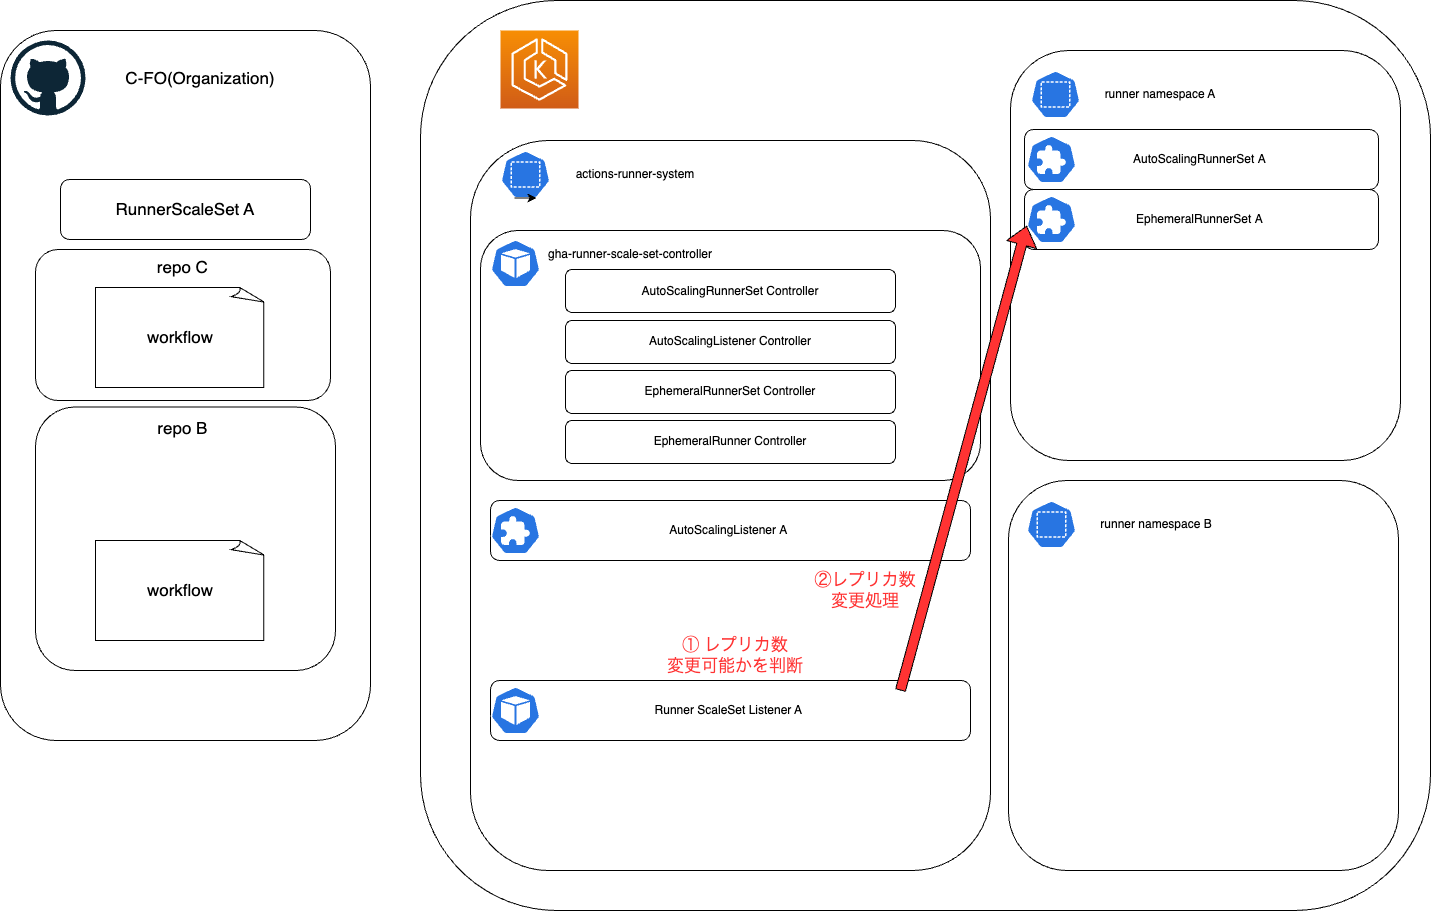

The diagram above was exported from draw.io. Its source (the exported page's mxGraphModel, read from the mxfile embedded in the PNG):
<mxGraphModel dx="932" dy="1932" grid="1" gridSize="10" guides="1" tooltips="1" connect="1" arrows="1" fold="1" page="1" pageScale="1" pageWidth="827" pageHeight="1169" math="0" shadow="0">
  <root>
    <mxCell id="0" />
    <mxCell id="1" parent="0" />
    <mxCell id="5" value="" style="rounded=1;whiteSpace=wrap;html=1;" parent="1" vertex="1">
      <mxGeometry x="460" y="250" width="1010" height="910" as="geometry" />
    </mxCell>
    <mxCell id="3" value="" style="rounded=1;whiteSpace=wrap;html=1;" parent="1" vertex="1">
      <mxGeometry x="40" y="280" width="370" height="710" as="geometry" />
    </mxCell>
    <mxCell id="2" value="" style="dashed=0;outlineConnect=0;html=1;align=center;labelPosition=center;verticalLabelPosition=bottom;verticalAlign=top;shape=mxgraph.weblogos.github" parent="1" vertex="1">
      <mxGeometry x="50" y="290" width="75" height="75" as="geometry" />
    </mxCell>
    <mxCell id="4" value="" style="sketch=0;points=[[0,0,0],[0.25,0,0],[0.5,0,0],[0.75,0,0],[1,0,0],[0,1,0],[0.25,1,0],[0.5,1,0],[0.75,1,0],[1,1,0],[0,0.25,0],[0,0.5,0],[0,0.75,0],[1,0.25,0],[1,0.5,0],[1,0.75,0]];outlineConnect=0;fontColor=#232F3E;gradientColor=#F78E04;gradientDirection=north;fillColor=#D05C17;strokeColor=#ffffff;dashed=0;verticalLabelPosition=bottom;verticalAlign=top;align=center;html=1;fontSize=12;fontStyle=0;aspect=fixed;shape=mxgraph.aws4.resourceIcon;resIcon=mxgraph.aws4.eks;" parent="1" vertex="1">
      <mxGeometry x="540" y="280" width="78" height="78" as="geometry" />
    </mxCell>
    <mxCell id="8" value="" style="rounded=1;whiteSpace=wrap;html=1;" parent="1" vertex="1">
      <mxGeometry x="510" y="390" width="520" height="730" as="geometry" />
    </mxCell>
    <mxCell id="11" value="" style="rounded=1;whiteSpace=wrap;html=1;" parent="1" vertex="1">
      <mxGeometry x="520" y="480" width="500" height="250" as="geometry" />
    </mxCell>
    <mxCell id="7" value="" style="sketch=0;html=1;dashed=0;whitespace=wrap;fillColor=#2875E2;strokeColor=#ffffff;points=[[0.005,0.63,0],[0.1,0.2,0],[0.9,0.2,0],[0.5,0,0],[0.995,0.63,0],[0.72,0.99,0],[0.5,1,0],[0.28,0.99,0]];verticalLabelPosition=bottom;align=center;verticalAlign=top;shape=mxgraph.kubernetes.icon;prIcon=pod" parent="1" vertex="1">
      <mxGeometry x="530" y="489" width="50" height="48" as="geometry" />
    </mxCell>
    <mxCell id="9" value="" style="sketch=0;html=1;dashed=0;whitespace=wrap;fillColor=#2875E2;strokeColor=#ffffff;points=[[0.005,0.63,0],[0.1,0.2,0],[0.9,0.2,0],[0.5,0,0],[0.995,0.63,0],[0.72,0.99,0],[0.5,1,0],[0.28,0.99,0]];verticalLabelPosition=bottom;align=center;verticalAlign=top;shape=mxgraph.kubernetes.icon;prIcon=ns" parent="1" vertex="1">
      <mxGeometry x="540" y="400" width="50" height="48" as="geometry" />
    </mxCell>
    <mxCell id="10" value="actions-runner-system" style="text;strokeColor=none;align=center;fillColor=none;html=1;verticalAlign=middle;whiteSpace=wrap;rounded=0;" parent="1" vertex="1">
      <mxGeometry x="605" y="409" width="140" height="30" as="geometry" />
    </mxCell>
    <mxCell id="13" value="gha-runner-scale-set-controller" style="text;strokeColor=none;align=center;fillColor=none;html=1;verticalAlign=middle;whiteSpace=wrap;rounded=0;" parent="1" vertex="1">
      <mxGeometry x="580" y="489" width="180" height="30" as="geometry" />
    </mxCell>
    <mxCell id="15" value="AutoScalingRunnerSet Controller" style="rounded=1;whiteSpace=wrap;html=1;" parent="1" vertex="1">
      <mxGeometry x="605" y="519" width="330" height="43" as="geometry" />
    </mxCell>
    <mxCell id="16" value="AutoScalingListener Controller" style="rounded=1;whiteSpace=wrap;html=1;" parent="1" vertex="1">
      <mxGeometry x="605" y="570" width="330" height="43" as="geometry" />
    </mxCell>
    <mxCell id="17" value="EphemeralRunnerSet Controller" style="rounded=1;whiteSpace=wrap;html=1;" parent="1" vertex="1">
      <mxGeometry x="605" y="620" width="330" height="43" as="geometry" />
    </mxCell>
    <mxCell id="18" value="EphemeralRunner Controller" style="rounded=1;whiteSpace=wrap;html=1;" parent="1" vertex="1">
      <mxGeometry x="605" y="670" width="330" height="43" as="geometry" />
    </mxCell>
    <mxCell id="20" value="Runner ScaleSet Listener A&amp;nbsp;" style="rounded=1;whiteSpace=wrap;html=1;" parent="1" vertex="1">
      <mxGeometry x="530" y="930" width="480" height="60" as="geometry" />
    </mxCell>
    <mxCell id="19" value="" style="sketch=0;html=1;dashed=0;whitespace=wrap;fillColor=#2875E2;strokeColor=#ffffff;points=[[0.005,0.63,0],[0.1,0.2,0],[0.9,0.2,0],[0.5,0,0],[0.995,0.63,0],[0.72,0.99,0],[0.5,1,0],[0.28,0.99,0]];verticalLabelPosition=bottom;align=center;verticalAlign=top;shape=mxgraph.kubernetes.icon;prIcon=pod" parent="1" vertex="1">
      <mxGeometry x="530" y="936" width="50" height="48" as="geometry" />
    </mxCell>
    <mxCell id="24" value="&lt;font style=&quot;font-size: 17px;&quot;&gt;C-FO(Organization)&lt;br&gt;&lt;/font&gt;" style="text;strokeColor=none;align=center;fillColor=none;html=1;verticalAlign=middle;whiteSpace=wrap;rounded=0;" parent="1" vertex="1">
      <mxGeometry x="140" y="312.5" width="200" height="30" as="geometry" />
    </mxCell>
    <mxCell id="26" value="" style="rounded=1;whiteSpace=wrap;html=1;" parent="1" vertex="1">
      <mxGeometry x="1050" y="300" width="390" height="410" as="geometry" />
    </mxCell>
    <mxCell id="27" value="" style="sketch=0;html=1;dashed=0;whitespace=wrap;fillColor=#2875E2;strokeColor=#ffffff;points=[[0.005,0.63,0],[0.1,0.2,0],[0.9,0.2,0],[0.5,0,0],[0.995,0.63,0],[0.72,0.99,0],[0.5,1,0],[0.28,0.99,0]];verticalLabelPosition=bottom;align=center;verticalAlign=top;shape=mxgraph.kubernetes.icon;prIcon=ns" parent="1" vertex="1">
      <mxGeometry x="1070" y="320" width="50" height="48" as="geometry" />
    </mxCell>
    <mxCell id="28" style="edgeStyle=none;html=1;exitX=0.28;exitY=0.99;exitDx=0;exitDy=0;exitPerimeter=0;entryX=0.72;entryY=0.99;entryDx=0;entryDy=0;entryPerimeter=0;fontSize=17;" parent="1" source="9" target="9" edge="1">
      <mxGeometry relative="1" as="geometry" />
    </mxCell>
    <mxCell id="29" value="runner namespace A" style="text;strokeColor=none;align=center;fillColor=none;html=1;verticalAlign=middle;whiteSpace=wrap;rounded=0;" parent="1" vertex="1">
      <mxGeometry x="1130" y="329" width="140" height="30" as="geometry" />
    </mxCell>
    <mxCell id="30" value="" style="rounded=1;whiteSpace=wrap;html=1;" parent="1" vertex="1">
      <mxGeometry x="1048" y="730" width="390" height="390" as="geometry" />
    </mxCell>
    <mxCell id="31" value="" style="sketch=0;html=1;dashed=0;whitespace=wrap;fillColor=#2875E2;strokeColor=#ffffff;points=[[0.005,0.63,0],[0.1,0.2,0],[0.9,0.2,0],[0.5,0,0],[0.995,0.63,0],[0.72,0.99,0],[0.5,1,0],[0.28,0.99,0]];verticalLabelPosition=bottom;align=center;verticalAlign=top;shape=mxgraph.kubernetes.icon;prIcon=ns" parent="1" vertex="1">
      <mxGeometry x="1066" y="750" width="50" height="48" as="geometry" />
    </mxCell>
    <mxCell id="32" value="runner namespace B" style="text;strokeColor=none;align=center;fillColor=none;html=1;verticalAlign=middle;whiteSpace=wrap;rounded=0;" parent="1" vertex="1">
      <mxGeometry x="1126" y="759" width="140" height="30" as="geometry" />
    </mxCell>
    <mxCell id="33" value="" style="rounded=1;whiteSpace=wrap;html=1;fontSize=17;" parent="1" vertex="1">
      <mxGeometry x="75" y="656.5" width="300" height="263.5" as="geometry" />
    </mxCell>
    <mxCell id="34" value="&amp;nbsp;repo B" style="text;strokeColor=none;align=center;fillColor=none;html=1;verticalAlign=middle;whiteSpace=wrap;rounded=0;fontSize=17;" parent="1" vertex="1">
      <mxGeometry x="190" y="663" width="60" height="30" as="geometry" />
    </mxCell>
    <mxCell id="37" value="RunnerScaleSet A" style="rounded=1;whiteSpace=wrap;html=1;fontSize=17;" parent="1" vertex="1">
      <mxGeometry x="100" y="429" width="250" height="60" as="geometry" />
    </mxCell>
    <mxCell id="41" value="AutoScalingListener&amp;nbsp;A&amp;nbsp;" style="rounded=1;whiteSpace=wrap;html=1;" parent="1" vertex="1">
      <mxGeometry x="530" y="750" width="480" height="60" as="geometry" />
    </mxCell>
    <mxCell id="43" value="workflow" style="whiteSpace=wrap;html=1;shape=mxgraph.basic.document;fontSize=17;" parent="1" vertex="1">
      <mxGeometry x="135" y="790" width="170" height="100" as="geometry" />
    </mxCell>
    <mxCell id="44" value="" style="sketch=0;html=1;dashed=0;whitespace=wrap;fillColor=#2875E2;strokeColor=#ffffff;points=[[0.005,0.63,0],[0.1,0.2,0],[0.9,0.2,0],[0.5,0,0],[0.995,0.63,0],[0.72,0.99,0],[0.5,1,0],[0.28,0.99,0]];verticalLabelPosition=bottom;align=center;verticalAlign=top;shape=mxgraph.kubernetes.icon;prIcon=crd;fontSize=17;" parent="1" vertex="1">
      <mxGeometry x="530" y="756" width="50" height="48" as="geometry" />
    </mxCell>
    <mxCell id="46" value="AutoScalingRunnerSet&amp;nbsp;A&amp;nbsp;" style="rounded=1;whiteSpace=wrap;html=1;" parent="1" vertex="1">
      <mxGeometry x="1064" y="379" width="354" height="60" as="geometry" />
    </mxCell>
    <mxCell id="47" value="EphemeralRunnerSet&amp;nbsp;A&amp;nbsp;" style="rounded=1;whiteSpace=wrap;html=1;" parent="1" vertex="1">
      <mxGeometry x="1064" y="439" width="354" height="60" as="geometry" />
    </mxCell>
    <mxCell id="56" value="" style="sketch=0;html=1;dashed=0;whitespace=wrap;fillColor=#2875E2;strokeColor=#ffffff;points=[[0.005,0.63,0],[0.1,0.2,0],[0.9,0.2,0],[0.5,0,0],[0.995,0.63,0],[0.72,0.99,0],[0.5,1,0],[0.28,0.99,0]];verticalLabelPosition=bottom;align=center;verticalAlign=top;shape=mxgraph.kubernetes.icon;prIcon=crd;fontSize=17;" parent="1" vertex="1">
      <mxGeometry x="1066" y="385" width="50" height="48" as="geometry" />
    </mxCell>
    <mxCell id="57" value="" style="sketch=0;html=1;dashed=0;whitespace=wrap;fillColor=#2875E2;strokeColor=#ffffff;points=[[0.005,0.63,0],[0.1,0.2,0],[0.9,0.2,0],[0.5,0,0],[0.995,0.63,0],[0.72,0.99,0],[0.5,1,0],[0.28,0.99,0]];verticalLabelPosition=bottom;align=center;verticalAlign=top;shape=mxgraph.kubernetes.icon;prIcon=crd;fontSize=17;" parent="1" vertex="1">
      <mxGeometry x="1066" y="445" width="50" height="48" as="geometry" />
    </mxCell>
    <mxCell id="70" value="" style="rounded=1;whiteSpace=wrap;html=1;fontSize=17;" parent="1" vertex="1">
      <mxGeometry x="75" y="499" width="295" height="151" as="geometry" />
    </mxCell>
    <mxCell id="71" value="workflow" style="whiteSpace=wrap;html=1;shape=mxgraph.basic.document;fontSize=17;" parent="1" vertex="1">
      <mxGeometry x="135" y="537" width="170" height="100" as="geometry" />
    </mxCell>
    <mxCell id="72" value="&amp;nbsp;repo C" style="text;strokeColor=none;align=center;fillColor=none;html=1;verticalAlign=middle;whiteSpace=wrap;rounded=0;fontSize=17;" parent="1" vertex="1">
      <mxGeometry x="190" y="502" width="60" height="30" as="geometry" />
    </mxCell>
    <mxCell id="73" value="" style="shape=flexArrow;endArrow=classic;html=1;fontSize=17;entryX=0.005;entryY=0.63;entryDx=0;entryDy=0;entryPerimeter=0;exitX=0.854;exitY=0.167;exitDx=0;exitDy=0;labelBackgroundColor=#000000;fillColor=#FF3333;exitPerimeter=0;" parent="1" edge="1" target="57" source="20">
      <mxGeometry width="50" height="50" relative="1" as="geometry">
        <mxPoint x="650" y="930" as="sourcePoint" />
        <mxPoint x="390.02" y="480.22" as="targetPoint" />
      </mxGeometry>
    </mxCell>
    <mxCell id="74" value="&lt;font color=&quot;#ff3333&quot;&gt;②レプリカ数 変更処理&lt;/font&gt;" style="text;strokeColor=none;align=center;fillColor=none;html=1;verticalAlign=middle;whiteSpace=wrap;rounded=0;fontSize=17;" parent="1" vertex="1">
      <mxGeometry x="850" y="825" width="110" height="30" as="geometry" />
    </mxCell>
    <mxCell id="76" value="&lt;font color=&quot;#ff3333&quot;&gt;① レプリカ数 &lt;br&gt;変更可能かを判断&lt;br&gt;&lt;/font&gt;" style="text;strokeColor=none;align=center;fillColor=none;html=1;verticalAlign=middle;whiteSpace=wrap;rounded=0;fontSize=17;" vertex="1" parent="1">
      <mxGeometry x="670" y="890" width="210" height="30" as="geometry" />
    </mxCell>
  </root>
</mxGraphModel>